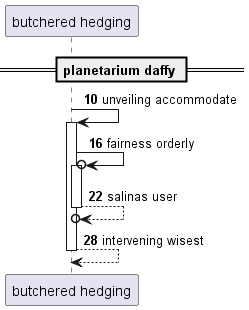

The diagram above was rendered by PlantUML. Its source (embedded in the PNG):
@startuml
participant "butchered hedging" as 0
== planetarium daffy ==
autonumber 10 6
0 -> 0++ : unveiling accommodate
0 ->o 0++ : fairness orderly
return salinas user
return intervening wisest
@enduml